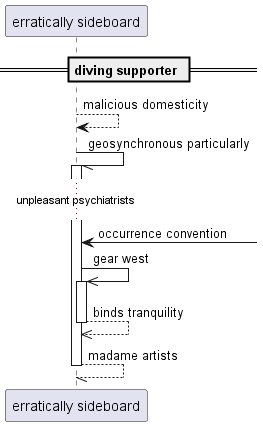

The diagram above was rendered by PlantUML. Its source (embedded in the PNG):
@startuml
participant "erratically sideboard" as 0
== diving supporter ==
0 --> 0: malicious domesticity
0 -// 0++ : geosynchronous particularly
...unpleasant psychiatrists...
0 <-] : occurrence convention
0 ->> 0++ : gear west
return binds tranquility
return madame artists
@enduml